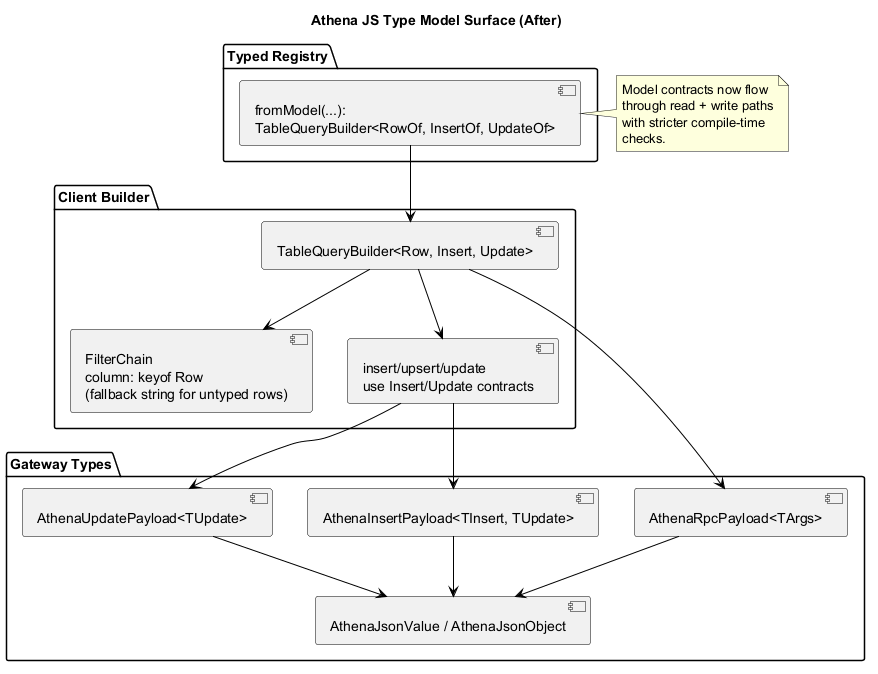

The diagram above was rendered by PlantUML. Its source (embedded in the PNG):
@startuml
skinparam backgroundColor white
skinparam defaultFontColor black
skinparam ArrowColor black
skinparam PackageBorderColor black
skinparam PackageFontColor black
skinparam ComponentBorderColor black
skinparam ComponentFontColor black
skinparam Shadowing false
title Athena JS Type Model Surface (After)

package "Client Builder" {
  component "TableQueryBuilder<Row, Insert, Update>" as QB
  component "FilterChain\ncolumn: keyof Row\n(fallback string for untyped rows)" as FC
  component "insert/upsert/update\nuse Insert/Update contracts" as WRITES
}

package "Gateway Types" {
  component "AthenaJsonValue / AthenaJsonObject" as JSON
  component "AthenaInsertPayload<TInsert, TUpdate>" as GP1
  component "AthenaUpdatePayload<TUpdate>" as GP2
  component "AthenaRpcPayload<TArgs>" as GP3
}

package "Typed Registry" {
  component "fromModel(...):\nTableQueryBuilder<RowOf, InsertOf, UpdateOf>" as TM
}

TM --> QB
QB --> FC
QB --> WRITES
WRITES --> GP1
WRITES --> GP2
QB --> GP3
GP1 --> JSON
GP2 --> JSON
GP3 --> JSON

note right of TM
Model contracts now flow
through read + write paths
with stricter compile-time
checks.
end note
@enduml